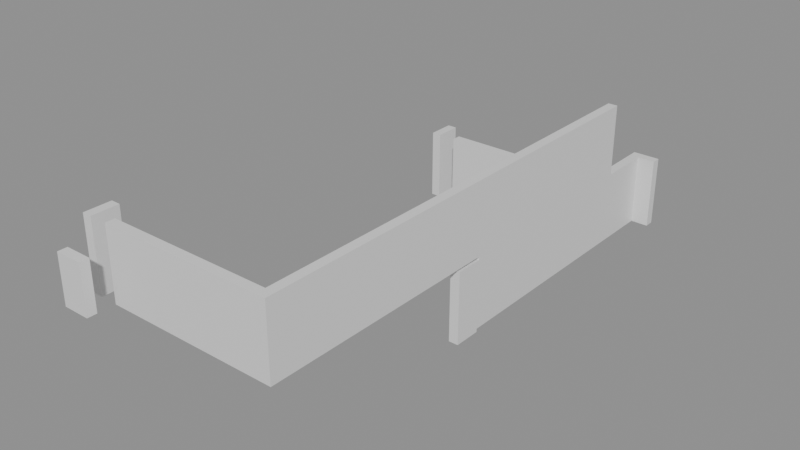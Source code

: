 # Source: building_lego.blend  (saved by Blender 5.0.119; exported with 4.5.12 LTS)
import bpy
from mathutils import Matrix  # noqa: F401  (used for matrix-valued properties, if any)

bpy.ops.wm.read_factory_settings(use_empty=True)
scene = bpy.context.scene
scene.name = 'Scene'

# ---- collections
col_01_paredes_externas = bpy.data.collections.new('01_Paredes_Externas'); scene.collection.children.link(col_01_paredes_externas)
col_02_paredes_internas = bpy.data.collections.new('02_Paredes_Internas'); scene.collection.children.link(col_02_paredes_internas)

# ---- materials (node trees are filled in below, after node groups)
mat_mat_parede_externa = bpy.data.materials.new('Mat_Parede_Externa')
mat_mat_parede_interna = bpy.data.materials.new('Mat_Parede_Interna')

# ---- material node trees
mat_mat_parede_externa.use_nodes = True; mat_mat_parede_externa.node_tree.nodes.clear()
_N = mat_mat_parede_externa.node_tree.nodes; _L = mat_mat_parede_externa.node_tree.links
n0 = _N.new('ShaderNodeBsdfPrincipled'); n0.name = 'BSDF - Pré-fundamentado'; n0.location = (-200, 100)
n1 = _N.new('ShaderNodeOutputMaterial'); n1.name = 'Saída de material'; n1.location = (200, 100)
_L.new(n0.outputs[0], n1.inputs[0])
n1.is_active_output = True
mat_mat_parede_interna.use_nodes = True; mat_mat_parede_interna.node_tree.nodes.clear()
_N = mat_mat_parede_interna.node_tree.nodes; _L = mat_mat_parede_interna.node_tree.links
n0 = _N.new('ShaderNodeBsdfPrincipled'); n0.name = 'BSDF - Pré-fundamentado'; n0.location = (-200, 100)
n1 = _N.new('ShaderNodeOutputMaterial'); n1.name = 'Saída de material'; n1.location = (200, 100)
_L.new(n0.outputs[0], n1.inputs[0])
n1.is_active_output = True

# ---- meshes
me_bloco_wall_torch_4728_1054_z44 = bpy.data.meshes.new('Bloco_wall_torch_4728_1054_z44')
me_bloco_wall_torch_4728_1054_z44.from_pydata([(-0.5, -0.175, -0.9), (0.5, -0.175, -0.9), (0.5, 0.175, -0.9), (-0.5, 0.175, -0.9), (-0.5, -0.175, 0.9), (0.5, -0.175, 0.9), (0.5, 0.175, 0.9), (-0.5, 0.175, 0.9)], [], [(0, 1, 2, 3), (4, 7, 6, 5), (0, 4, 5, 1), (2, 6, 7, 3), (0, 3, 7, 4), (1, 5, 6, 2)])
me_bloco_wall_torch_4728_1054_z44.materials.append(mat_mat_parede_externa)
me_bloco_wall_torch_4728_1054_z44.update()
me_bloco_dungeon_wall_4735_1074_z22 = bpy.data.meshes.new('Bloco_dungeon_wall_4735_1074_z22')
me_bloco_dungeon_wall_4735_1074_z22.from_pydata([(-0.5, -0.175, -1.32), (0.5, -0.175, -1.32), (0.5, 0.175, -1.32), (-0.5, 0.175, -1.32), (-0.5, -0.175, 1.32), (0.5, -0.175, 1.32), (0.5, 0.175, 1.32), (-0.5, 0.175, 1.32)], [], [(0, 1, 2, 3), (4, 7, 6, 5), (0, 4, 5, 1), (2, 6, 7, 3), (0, 3, 7, 4), (1, 5, 6, 2)])
me_bloco_dungeon_wall_4735_1074_z22.materials.append(mat_mat_parede_externa)
me_bloco_dungeon_wall_4735_1074_z22.update()
me_bloco_dungeon_wall_4728_1055_z44 = bpy.data.meshes.new('Bloco_dungeon_wall_4728_1055_z44')
me_bloco_dungeon_wall_4728_1055_z44.from_pydata([(-0.175, -0.5, -1.32), (0.175, -0.5, -1.32), (0.175, 0.5, -1.32), (-0.175, 0.5, -1.32), (-0.175, -0.5, 1.32), (0.175, -0.5, 1.32), (0.175, 0.5, 1.32), (-0.175, 0.5, 1.32)], [], [(0, 1, 2, 3), (4, 7, 6, 5), (0, 4, 5, 1), (2, 6, 7, 3), (0, 3, 7, 4), (1, 5, 6, 2)])
me_bloco_dungeon_wall_4728_1055_z44.materials.append(mat_mat_parede_externa)
me_bloco_dungeon_wall_4728_1055_z44.update()
me_bloco_dungeon_wall_4728_1071_z22 = bpy.data.meshes.new('Bloco_dungeon_wall_4728_1071_z22')
me_bloco_dungeon_wall_4728_1071_z22.from_pydata([(-0.175, -0.5, -1.32), (0.175, -0.5, -1.32), (0.175, 0.5, -1.32), (-0.175, 0.5, -1.32), (-0.175, -0.5, 1.32), (0.175, -0.5, 1.32), (0.175, 0.5, 1.32), (-0.175, 0.5, 1.32)], [], [(0, 1, 2, 3), (4, 7, 6, 5), (0, 4, 5, 1), (2, 6, 7, 3), (0, 3, 7, 4), (1, 5, 6, 2)])
me_bloco_dungeon_wall_4728_1071_z22.materials.append(mat_mat_parede_externa)
me_bloco_dungeon_wall_4728_1071_z22.update()
me_bloco_dungeon_wall_4735_1055_z44 = bpy.data.meshes.new('Bloco_dungeon_wall_4735_1055_z44')
me_bloco_dungeon_wall_4735_1055_z44.from_pydata([(-0.175, -0.5, -1.32), (0.175, -0.5, -1.32), (0.175, 0.5, -1.32), (-0.175, 0.5, -1.32), (-0.175, -0.5, 1.32), (0.175, -0.5, 1.32), (0.175, 0.5, 1.32), (-0.175, 0.5, 1.32)], [], [(0, 1, 2, 3), (4, 7, 6, 5), (0, 4, 5, 1), (2, 6, 7, 3), (0, 3, 7, 4), (1, 5, 6, 2)])
me_bloco_dungeon_wall_4735_1055_z44.materials.append(mat_mat_parede_externa)
me_bloco_dungeon_wall_4735_1055_z44.update()
me_bloco_dungeon_wall_4735_1056_z44 = bpy.data.meshes.new('Bloco_dungeon_wall_4735_1056_z44')
me_bloco_dungeon_wall_4735_1056_z44.from_pydata([(-0.175, -0.5, -1.32), (0.175, -0.5, -1.32), (0.175, 0.5, -1.32), (-0.175, 0.5, -1.32), (-0.175, -0.5, 1.32), (0.175, -0.5, 1.32), (0.175, 0.5, 1.32), (-0.175, 0.5, 1.32)], [], [(0, 1, 2, 3), (4, 7, 6, 5), (0, 4, 5, 1), (2, 6, 7, 3), (0, 3, 7, 4), (1, 5, 6, 2)])
me_bloco_dungeon_wall_4735_1056_z44.materials.append(mat_mat_parede_externa)
me_bloco_dungeon_wall_4735_1056_z44.update()
me_bloco_dungeon_wall_4735_1057_z44 = bpy.data.meshes.new('Bloco_dungeon_wall_4735_1057_z44')
me_bloco_dungeon_wall_4735_1057_z44.from_pydata([(-0.175, -0.5, -1.32), (0.175, -0.5, -1.32), (0.175, 0.5, -1.32), (-0.175, 0.5, -1.32), (-0.175, -0.5, 1.32), (0.175, -0.5, 1.32), (0.175, 0.5, 1.32), (-0.175, 0.5, 1.32)], [], [(0, 1, 2, 3), (4, 7, 6, 5), (0, 4, 5, 1), (2, 6, 7, 3), (0, 3, 7, 4), (1, 5, 6, 2)])
me_bloco_dungeon_wall_4735_1057_z44.materials.append(mat_mat_parede_externa)
me_bloco_dungeon_wall_4735_1057_z44.update()
me_bloco_dungeon_wall_4735_1058_z44 = bpy.data.meshes.new('Bloco_dungeon_wall_4735_1058_z44')
me_bloco_dungeon_wall_4735_1058_z44.from_pydata([(-0.175, -0.5, -1.32), (0.175, -0.5, -1.32), (0.175, 0.5, -1.32), (-0.175, 0.5, -1.32), (-0.175, -0.5, 1.32), (0.175, -0.5, 1.32), (0.175, 0.5, 1.32), (-0.175, 0.5, 1.32)], [], [(0, 1, 2, 3), (4, 7, 6, 5), (0, 4, 5, 1), (2, 6, 7, 3), (0, 3, 7, 4), (1, 5, 6, 2)])
me_bloco_dungeon_wall_4735_1058_z44.materials.append(mat_mat_parede_externa)
me_bloco_dungeon_wall_4735_1058_z44.update()
me_bloco_dungeon_wall_4735_1059_z44 = bpy.data.meshes.new('Bloco_dungeon_wall_4735_1059_z44')
me_bloco_dungeon_wall_4735_1059_z44.from_pydata([(-0.175, -0.5, -1.32), (0.175, -0.5, -1.32), (0.175, 0.5, -1.32), (-0.175, 0.5, -1.32), (-0.175, -0.5, 1.32), (0.175, -0.5, 1.32), (0.175, 0.5, 1.32), (-0.175, 0.5, 1.32)], [], [(0, 1, 2, 3), (4, 7, 6, 5), (0, 4, 5, 1), (2, 6, 7, 3), (0, 3, 7, 4), (1, 5, 6, 2)])
me_bloco_dungeon_wall_4735_1059_z44.materials.append(mat_mat_parede_externa)
me_bloco_dungeon_wall_4735_1059_z44.update()
me_bloco_dungeon_wall_4735_1060_z44 = bpy.data.meshes.new('Bloco_dungeon_wall_4735_1060_z44')
me_bloco_dungeon_wall_4735_1060_z44.from_pydata([(-0.175, -0.5, -1.32), (0.175, -0.5, -1.32), (0.175, 0.5, -1.32), (-0.175, 0.5, -1.32), (-0.175, -0.5, 1.32), (0.175, -0.5, 1.32), (0.175, 0.5, 1.32), (-0.175, 0.5, 1.32)], [], [(0, 1, 2, 3), (4, 7, 6, 5), (0, 4, 5, 1), (2, 6, 7, 3), (0, 3, 7, 4), (1, 5, 6, 2)])
me_bloco_dungeon_wall_4735_1060_z44.materials.append(mat_mat_parede_externa)
me_bloco_dungeon_wall_4735_1060_z44.update()
me_bloco_dungeon_wall_4735_1061_z44 = bpy.data.meshes.new('Bloco_dungeon_wall_4735_1061_z44')
me_bloco_dungeon_wall_4735_1061_z44.from_pydata([(-0.175, -0.5, -1.32), (0.175, -0.5, -1.32), (0.175, 0.5, -1.32), (-0.175, 0.5, -1.32), (-0.175, -0.5, 1.32), (0.175, -0.5, 1.32), (0.175, 0.5, 1.32), (-0.175, 0.5, 1.32)], [], [(0, 1, 2, 3), (4, 7, 6, 5), (0, 4, 5, 1), (2, 6, 7, 3), (0, 3, 7, 4), (1, 5, 6, 2)])
me_bloco_dungeon_wall_4735_1061_z44.materials.append(mat_mat_parede_externa)
me_bloco_dungeon_wall_4735_1061_z44.update()
me_bloco_dungeon_wall_4735_1062_z44 = bpy.data.meshes.new('Bloco_dungeon_wall_4735_1062_z44')
me_bloco_dungeon_wall_4735_1062_z44.from_pydata([(-0.175, -0.5, -1.32), (0.175, -0.5, -1.32), (0.175, 0.5, -1.32), (-0.175, 0.5, -1.32), (-0.175, -0.5, 1.32), (0.175, -0.5, 1.32), (0.175, 0.5, 1.32), (-0.175, 0.5, 1.32)], [], [(0, 1, 2, 3), (4, 7, 6, 5), (0, 4, 5, 1), (2, 6, 7, 3), (0, 3, 7, 4), (1, 5, 6, 2)])
me_bloco_dungeon_wall_4735_1062_z44.materials.append(mat_mat_parede_externa)
me_bloco_dungeon_wall_4735_1062_z44.update()
me_bloco_dungeon_wall_4735_1063_z21 = bpy.data.meshes.new('Bloco_dungeon_wall_4735_1063_z21')
me_bloco_dungeon_wall_4735_1063_z21.from_pydata([(-0.175, -0.5, -1.32), (0.175, -0.5, -1.32), (0.175, 0.5, -1.32), (-0.175, 0.5, -1.32), (-0.175, -0.5, 1.32), (0.175, -0.5, 1.32), (0.175, 0.5, 1.32), (-0.175, 0.5, 1.32)], [], [(0, 1, 2, 3), (4, 7, 6, 5), (0, 4, 5, 1), (2, 6, 7, 3), (0, 3, 7, 4), (1, 5, 6, 2)])
me_bloco_dungeon_wall_4735_1063_z21.materials.append(mat_mat_parede_externa)
me_bloco_dungeon_wall_4735_1063_z21.update()
me_bloco_dungeon_wall_4735_1063_z44 = bpy.data.meshes.new('Bloco_dungeon_wall_4735_1063_z44')
me_bloco_dungeon_wall_4735_1063_z44.from_pydata([(-0.175, -0.5, -1.32), (0.175, -0.5, -1.32), (0.175, 0.5, -1.32), (-0.175, 0.5, -1.32), (-0.175, -0.5, 1.32), (0.175, -0.5, 1.32), (0.175, 0.5, 1.32), (-0.175, 0.5, 1.32)], [], [(0, 1, 2, 3), (4, 7, 6, 5), (0, 4, 5, 1), (2, 6, 7, 3), (0, 3, 7, 4), (1, 5, 6, 2)])
me_bloco_dungeon_wall_4735_1063_z44.materials.append(mat_mat_parede_externa)
me_bloco_dungeon_wall_4735_1063_z44.update()
me_bloco_dungeon_wall_4735_1064_z22 = bpy.data.meshes.new('Bloco_dungeon_wall_4735_1064_z22')
me_bloco_dungeon_wall_4735_1064_z22.from_pydata([(-0.175, -0.5, -1.32), (0.175, -0.5, -1.32), (0.175, 0.5, -1.32), (-0.175, 0.5, -1.32), (-0.175, -0.5, 1.32), (0.175, -0.5, 1.32), (0.175, 0.5, 1.32), (-0.175, 0.5, 1.32)], [], [(0, 1, 2, 3), (4, 7, 6, 5), (0, 4, 5, 1), (2, 6, 7, 3), (0, 3, 7, 4), (1, 5, 6, 2)])
me_bloco_dungeon_wall_4735_1064_z22.materials.append(mat_mat_parede_externa)
me_bloco_dungeon_wall_4735_1064_z22.update()
me_bloco_dungeon_wall_4735_1064_z44 = bpy.data.meshes.new('Bloco_dungeon_wall_4735_1064_z44')
me_bloco_dungeon_wall_4735_1064_z44.from_pydata([(-0.175, -0.5, -1.32), (0.175, -0.5, -1.32), (0.175, 0.5, -1.32), (-0.175, 0.5, -1.32), (-0.175, -0.5, 1.32), (0.175, -0.5, 1.32), (0.175, 0.5, 1.32), (-0.175, 0.5, 1.32)], [], [(0, 1, 2, 3), (4, 7, 6, 5), (0, 4, 5, 1), (2, 6, 7, 3), (0, 3, 7, 4), (1, 5, 6, 2)])
me_bloco_dungeon_wall_4735_1064_z44.materials.append(mat_mat_parede_externa)
me_bloco_dungeon_wall_4735_1064_z44.update()
me_bloco_dungeon_wall_4735_1065_z22 = bpy.data.meshes.new('Bloco_dungeon_wall_4735_1065_z22')
me_bloco_dungeon_wall_4735_1065_z22.from_pydata([(-0.175, -0.5, -1.32), (0.175, -0.5, -1.32), (0.175, 0.5, -1.32), (-0.175, 0.5, -1.32), (-0.175, -0.5, 1.32), (0.175, -0.5, 1.32), (0.175, 0.5, 1.32), (-0.175, 0.5, 1.32)], [], [(0, 1, 2, 3), (4, 7, 6, 5), (0, 4, 5, 1), (2, 6, 7, 3), (0, 3, 7, 4), (1, 5, 6, 2)])
me_bloco_dungeon_wall_4735_1065_z22.materials.append(mat_mat_parede_externa)
me_bloco_dungeon_wall_4735_1065_z22.update()
me_bloco_dungeon_wall_4735_1065_z44 = bpy.data.meshes.new('Bloco_dungeon_wall_4735_1065_z44')
me_bloco_dungeon_wall_4735_1065_z44.from_pydata([(-0.175, -0.5, -1.32), (0.175, -0.5, -1.32), (0.175, 0.5, -1.32), (-0.175, 0.5, -1.32), (-0.175, -0.5, 1.32), (0.175, -0.5, 1.32), (0.175, 0.5, 1.32), (-0.175, 0.5, 1.32)], [], [(0, 1, 2, 3), (4, 7, 6, 5), (0, 4, 5, 1), (2, 6, 7, 3), (0, 3, 7, 4), (1, 5, 6, 2)])
me_bloco_dungeon_wall_4735_1065_z44.materials.append(mat_mat_parede_externa)
me_bloco_dungeon_wall_4735_1065_z44.update()
me_bloco_dungeon_wall_4735_1066_z22 = bpy.data.meshes.new('Bloco_dungeon_wall_4735_1066_z22')
me_bloco_dungeon_wall_4735_1066_z22.from_pydata([(-0.175, -0.5, -1.32), (0.175, -0.5, -1.32), (0.175, 0.5, -1.32), (-0.175, 0.5, -1.32), (-0.175, -0.5, 1.32), (0.175, -0.5, 1.32), (0.175, 0.5, 1.32), (-0.175, 0.5, 1.32)], [], [(0, 1, 2, 3), (4, 7, 6, 5), (0, 4, 5, 1), (2, 6, 7, 3), (0, 3, 7, 4), (1, 5, 6, 2)])
me_bloco_dungeon_wall_4735_1066_z22.materials.append(mat_mat_parede_externa)
me_bloco_dungeon_wall_4735_1066_z22.update()
me_bloco_dungeon_wall_4735_1066_z44 = bpy.data.meshes.new('Bloco_dungeon_wall_4735_1066_z44')
me_bloco_dungeon_wall_4735_1066_z44.from_pydata([(-0.175, -0.5, -1.32), (0.175, -0.5, -1.32), (0.175, 0.5, -1.32), (-0.175, 0.5, -1.32), (-0.175, -0.5, 1.32), (0.175, -0.5, 1.32), (0.175, 0.5, 1.32), (-0.175, 0.5, 1.32)], [], [(0, 1, 2, 3), (4, 7, 6, 5), (0, 4, 5, 1), (2, 6, 7, 3), (0, 3, 7, 4), (1, 5, 6, 2)])
me_bloco_dungeon_wall_4735_1066_z44.materials.append(mat_mat_parede_externa)
me_bloco_dungeon_wall_4735_1066_z44.update()
me_bloco_dungeon_wall_4735_1067_z22 = bpy.data.meshes.new('Bloco_dungeon_wall_4735_1067_z22')
me_bloco_dungeon_wall_4735_1067_z22.from_pydata([(-0.175, -0.5, -1.32), (0.175, -0.5, -1.32), (0.175, 0.5, -1.32), (-0.175, 0.5, -1.32), (-0.175, -0.5, 1.32), (0.175, -0.5, 1.32), (0.175, 0.5, 1.32), (-0.175, 0.5, 1.32)], [], [(0, 1, 2, 3), (4, 7, 6, 5), (0, 4, 5, 1), (2, 6, 7, 3), (0, 3, 7, 4), (1, 5, 6, 2)])
me_bloco_dungeon_wall_4735_1067_z22.materials.append(mat_mat_parede_externa)
me_bloco_dungeon_wall_4735_1067_z22.update()
me_bloco_dungeon_wall_4735_1067_z44 = bpy.data.meshes.new('Bloco_dungeon_wall_4735_1067_z44')
me_bloco_dungeon_wall_4735_1067_z44.from_pydata([(-0.175, -0.5, -1.32), (0.175, -0.5, -1.32), (0.175, 0.5, -1.32), (-0.175, 0.5, -1.32), (-0.175, -0.5, 1.32), (0.175, -0.5, 1.32), (0.175, 0.5, 1.32), (-0.175, 0.5, 1.32)], [], [(0, 1, 2, 3), (4, 7, 6, 5), (0, 4, 5, 1), (2, 6, 7, 3), (0, 3, 7, 4), (1, 5, 6, 2)])
me_bloco_dungeon_wall_4735_1067_z44.materials.append(mat_mat_parede_externa)
me_bloco_dungeon_wall_4735_1067_z44.update()
me_bloco_dungeon_wall_4735_1068_z22 = bpy.data.meshes.new('Bloco_dungeon_wall_4735_1068_z22')
me_bloco_dungeon_wall_4735_1068_z22.from_pydata([(-0.175, -0.5, -1.32), (0.175, -0.5, -1.32), (0.175, 0.5, -1.32), (-0.175, 0.5, -1.32), (-0.175, -0.5, 1.32), (0.175, -0.5, 1.32), (0.175, 0.5, 1.32), (-0.175, 0.5, 1.32)], [], [(0, 1, 2, 3), (4, 7, 6, 5), (0, 4, 5, 1), (2, 6, 7, 3), (0, 3, 7, 4), (1, 5, 6, 2)])
me_bloco_dungeon_wall_4735_1068_z22.materials.append(mat_mat_parede_externa)
me_bloco_dungeon_wall_4735_1068_z22.update()
me_bloco_dungeon_wall_4735_1068_z44 = bpy.data.meshes.new('Bloco_dungeon_wall_4735_1068_z44')
me_bloco_dungeon_wall_4735_1068_z44.from_pydata([(-0.175, -0.5, -1.32), (0.175, -0.5, -1.32), (0.175, 0.5, -1.32), (-0.175, 0.5, -1.32), (-0.175, -0.5, 1.32), (0.175, -0.5, 1.32), (0.175, 0.5, 1.32), (-0.175, 0.5, 1.32)], [], [(0, 1, 2, 3), (4, 7, 6, 5), (0, 4, 5, 1), (2, 6, 7, 3), (0, 3, 7, 4), (1, 5, 6, 2)])
me_bloco_dungeon_wall_4735_1068_z44.materials.append(mat_mat_parede_externa)
me_bloco_dungeon_wall_4735_1068_z44.update()
me_bloco_dungeon_wall_4735_1069_z22 = bpy.data.meshes.new('Bloco_dungeon_wall_4735_1069_z22')
me_bloco_dungeon_wall_4735_1069_z22.from_pydata([(-0.175, -0.5, -1.32), (0.175, -0.5, -1.32), (0.175, 0.5, -1.32), (-0.175, 0.5, -1.32), (-0.175, -0.5, 1.32), (0.175, -0.5, 1.32), (0.175, 0.5, 1.32), (-0.175, 0.5, 1.32)], [], [(0, 1, 2, 3), (4, 7, 6, 5), (0, 4, 5, 1), (2, 6, 7, 3), (0, 3, 7, 4), (1, 5, 6, 2)])
me_bloco_dungeon_wall_4735_1069_z22.materials.append(mat_mat_parede_externa)
me_bloco_dungeon_wall_4735_1069_z22.update()
me_bloco_dungeon_wall_4735_1069_z44 = bpy.data.meshes.new('Bloco_dungeon_wall_4735_1069_z44')
me_bloco_dungeon_wall_4735_1069_z44.from_pydata([(-0.175, -0.5, -1.32), (0.175, -0.5, -1.32), (0.175, 0.5, -1.32), (-0.175, 0.5, -1.32), (-0.175, -0.5, 1.32), (0.175, -0.5, 1.32), (0.175, 0.5, 1.32), (-0.175, 0.5, 1.32)], [], [(0, 1, 2, 3), (4, 7, 6, 5), (0, 4, 5, 1), (2, 6, 7, 3), (0, 3, 7, 4), (1, 5, 6, 2)])
me_bloco_dungeon_wall_4735_1069_z44.materials.append(mat_mat_parede_externa)
me_bloco_dungeon_wall_4735_1069_z44.update()
me_bloco_dungeon_wall_4735_1070_z22 = bpy.data.meshes.new('Bloco_dungeon_wall_4735_1070_z22')
me_bloco_dungeon_wall_4735_1070_z22.from_pydata([(-0.175, -0.5, -1.32), (0.175, -0.5, -1.32), (0.175, 0.5, -1.32), (-0.175, 0.5, -1.32), (-0.175, -0.5, 1.32), (0.175, -0.5, 1.32), (0.175, 0.5, 1.32), (-0.175, 0.5, 1.32)], [], [(0, 1, 2, 3), (4, 7, 6, 5), (0, 4, 5, 1), (2, 6, 7, 3), (0, 3, 7, 4), (1, 5, 6, 2)])
me_bloco_dungeon_wall_4735_1070_z22.materials.append(mat_mat_parede_externa)
me_bloco_dungeon_wall_4735_1070_z22.update()
me_bloco_dungeon_wall_4735_1070_z44 = bpy.data.meshes.new('Bloco_dungeon_wall_4735_1070_z44')
me_bloco_dungeon_wall_4735_1070_z44.from_pydata([(-0.175, -0.5, -1.32), (0.175, -0.5, -1.32), (0.175, 0.5, -1.32), (-0.175, 0.5, -1.32), (-0.175, -0.5, 1.32), (0.175, -0.5, 1.32), (0.175, 0.5, 1.32), (-0.175, 0.5, 1.32)], [], [(0, 1, 2, 3), (4, 7, 6, 5), (0, 4, 5, 1), (2, 6, 7, 3), (0, 3, 7, 4), (1, 5, 6, 2)])
me_bloco_dungeon_wall_4735_1070_z44.materials.append(mat_mat_parede_externa)
me_bloco_dungeon_wall_4735_1070_z44.update()
me_bloco_dungeon_wall_4735_1071_z22 = bpy.data.meshes.new('Bloco_dungeon_wall_4735_1071_z22')
me_bloco_dungeon_wall_4735_1071_z22.from_pydata([(-0.175, -0.5, -1.32), (0.175, -0.5, -1.32), (0.175, 0.5, -1.32), (-0.175, 0.5, -1.32), (-0.175, -0.5, 1.32), (0.175, -0.5, 1.32), (0.175, 0.5, 1.32), (-0.175, 0.5, 1.32)], [], [(0, 1, 2, 3), (4, 7, 6, 5), (0, 4, 5, 1), (2, 6, 7, 3), (0, 3, 7, 4), (1, 5, 6, 2)])
me_bloco_dungeon_wall_4735_1071_z22.materials.append(mat_mat_parede_externa)
me_bloco_dungeon_wall_4735_1071_z22.update()
me_bloco_dungeon_wall_4735_1071_z44 = bpy.data.meshes.new('Bloco_dungeon_wall_4735_1071_z44')
me_bloco_dungeon_wall_4735_1071_z44.from_pydata([(-0.175, -0.5, -1.32), (0.175, -0.5, -1.32), (0.175, 0.5, -1.32), (-0.175, 0.5, -1.32), (-0.175, -0.5, 1.32), (0.175, -0.5, 1.32), (0.175, 0.5, 1.32), (-0.175, 0.5, 1.32)], [], [(0, 1, 2, 3), (4, 7, 6, 5), (0, 4, 5, 1), (2, 6, 7, 3), (0, 3, 7, 4), (1, 5, 6, 2)])
me_bloco_dungeon_wall_4735_1071_z44.materials.append(mat_mat_parede_externa)
me_bloco_dungeon_wall_4735_1071_z44.update()
me_bloco_dungeon_wall_4735_1072_z22 = bpy.data.meshes.new('Bloco_dungeon_wall_4735_1072_z22')
me_bloco_dungeon_wall_4735_1072_z22.from_pydata([(-0.175, -0.5, -1.32), (0.175, -0.5, -1.32), (0.175, 0.5, -1.32), (-0.175, 0.5, -1.32), (-0.175, -0.5, 1.32), (0.175, -0.5, 1.32), (0.175, 0.5, 1.32), (-0.175, 0.5, 1.32)], [], [(0, 1, 2, 3), (4, 7, 6, 5), (0, 4, 5, 1), (2, 6, 7, 3), (0, 3, 7, 4), (1, 5, 6, 2)])
me_bloco_dungeon_wall_4735_1072_z22.materials.append(mat_mat_parede_externa)
me_bloco_dungeon_wall_4735_1072_z22.update()
me_bloco_dungeon_wall_4735_1073_z22 = bpy.data.meshes.new('Bloco_dungeon_wall_4735_1073_z22')
me_bloco_dungeon_wall_4735_1073_z22.from_pydata([(-0.175, -0.5, -1.32), (0.175, -0.5, -1.32), (0.175, 0.5, -1.32), (-0.175, 0.5, -1.32), (-0.175, -0.5, 1.32), (0.175, -0.5, 1.32), (0.175, 0.5, 1.32), (-0.175, 0.5, 1.32)], [], [(0, 1, 2, 3), (4, 7, 6, 5), (0, 4, 5, 1), (2, 6, 7, 3), (0, 3, 7, 4), (1, 5, 6, 2)])
me_bloco_dungeon_wall_4735_1073_z22.materials.append(mat_mat_parede_externa)
me_bloco_dungeon_wall_4735_1073_z22.update()
me_bloco_dungeon_wall_4729_1055_z44 = bpy.data.meshes.new('Bloco_dungeon_wall_4729_1055_z44')
me_bloco_dungeon_wall_4729_1055_z44.from_pydata([(-0.5, -0.175, -1.32), (0.5, -0.175, -1.32), (0.5, 0.175, -1.32), (-0.5, 0.175, -1.32), (-0.5, -0.175, 1.32), (0.5, -0.175, 1.32), (0.5, 0.175, 1.32), (-0.5, 0.175, 1.32)], [], [(0, 1, 2, 3), (4, 7, 6, 5), (0, 4, 5, 1), (2, 6, 7, 3), (0, 3, 7, 4), (1, 5, 6, 2)])
me_bloco_dungeon_wall_4729_1055_z44.materials.append(mat_mat_parede_interna)
me_bloco_dungeon_wall_4729_1055_z44.update()
me_bloco_dungeon_wall_4730_1055_z44 = bpy.data.meshes.new('Bloco_dungeon_wall_4730_1055_z44')
me_bloco_dungeon_wall_4730_1055_z44.from_pydata([(-0.5, -0.175, -1.32), (0.5, -0.175, -1.32), (0.5, 0.175, -1.32), (-0.5, 0.175, -1.32), (-0.5, -0.175, 1.32), (0.5, -0.175, 1.32), (0.5, 0.175, 1.32), (-0.5, 0.175, 1.32)], [], [(0, 1, 2, 3), (4, 7, 6, 5), (0, 4, 5, 1), (2, 6, 7, 3), (0, 3, 7, 4), (1, 5, 6, 2)])
me_bloco_dungeon_wall_4730_1055_z44.materials.append(mat_mat_parede_interna)
me_bloco_dungeon_wall_4730_1055_z44.update()
me_bloco_dungeon_wall_4731_1055_z44 = bpy.data.meshes.new('Bloco_dungeon_wall_4731_1055_z44')
me_bloco_dungeon_wall_4731_1055_z44.from_pydata([(-0.5, -0.175, -1.32), (0.5, -0.175, -1.32), (0.5, 0.175, -1.32), (-0.5, 0.175, -1.32), (-0.5, -0.175, 1.32), (0.5, -0.175, 1.32), (0.5, 0.175, 1.32), (-0.5, 0.175, 1.32)], [], [(0, 1, 2, 3), (4, 7, 6, 5), (0, 4, 5, 1), (2, 6, 7, 3), (0, 3, 7, 4), (1, 5, 6, 2)])
me_bloco_dungeon_wall_4731_1055_z44.materials.append(mat_mat_parede_interna)
me_bloco_dungeon_wall_4731_1055_z44.update()
me_bloco_dungeon_wall_4732_1055_z44 = bpy.data.meshes.new('Bloco_dungeon_wall_4732_1055_z44')
me_bloco_dungeon_wall_4732_1055_z44.from_pydata([(-0.5, -0.175, -1.32), (0.5, -0.175, -1.32), (0.5, 0.175, -1.32), (-0.5, 0.175, -1.32), (-0.5, -0.175, 1.32), (0.5, -0.175, 1.32), (0.5, 0.175, 1.32), (-0.5, 0.175, 1.32)], [], [(0, 1, 2, 3), (4, 7, 6, 5), (0, 4, 5, 1), (2, 6, 7, 3), (0, 3, 7, 4), (1, 5, 6, 2)])
me_bloco_dungeon_wall_4732_1055_z44.materials.append(mat_mat_parede_interna)
me_bloco_dungeon_wall_4732_1055_z44.update()
me_bloco_dungeon_wall_4733_1055_z44 = bpy.data.meshes.new('Bloco_dungeon_wall_4733_1055_z44')
me_bloco_dungeon_wall_4733_1055_z44.from_pydata([(-0.5, -0.175, -1.32), (0.5, -0.175, -1.32), (0.5, 0.175, -1.32), (-0.5, 0.175, -1.32), (-0.5, -0.175, 1.32), (0.5, -0.175, 1.32), (0.5, 0.175, 1.32), (-0.5, 0.175, 1.32)], [], [(0, 1, 2, 3), (4, 7, 6, 5), (0, 4, 5, 1), (2, 6, 7, 3), (0, 3, 7, 4), (1, 5, 6, 2)])
me_bloco_dungeon_wall_4733_1055_z44.materials.append(mat_mat_parede_interna)
me_bloco_dungeon_wall_4733_1055_z44.update()
me_bloco_dungeon_wall_4734_1055_z44 = bpy.data.meshes.new('Bloco_dungeon_wall_4734_1055_z44')
me_bloco_dungeon_wall_4734_1055_z44.from_pydata([(-0.5, -0.175, -1.32), (0.5, -0.175, -1.32), (0.5, 0.175, -1.32), (-0.5, 0.175, -1.32), (-0.5, -0.175, 1.32), (0.5, -0.175, 1.32), (0.5, 0.175, 1.32), (-0.5, 0.175, 1.32)], [], [(0, 1, 2, 3), (4, 7, 6, 5), (0, 4, 5, 1), (2, 6, 7, 3), (0, 3, 7, 4), (1, 5, 6, 2)])
me_bloco_dungeon_wall_4734_1055_z44.materials.append(mat_mat_parede_interna)
me_bloco_dungeon_wall_4734_1055_z44.update()
me_bloco_dungeon_wall_4729_1071_z22 = bpy.data.meshes.new('Bloco_dungeon_wall_4729_1071_z22')
me_bloco_dungeon_wall_4729_1071_z22.from_pydata([(-0.5, -0.175, -1.32), (0.5, -0.175, -1.32), (0.5, 0.175, -1.32), (-0.5, 0.175, -1.32), (-0.5, -0.175, 1.32), (0.5, -0.175, 1.32), (0.5, 0.175, 1.32), (-0.5, 0.175, 1.32)], [], [(0, 1, 2, 3), (4, 7, 6, 5), (0, 4, 5, 1), (2, 6, 7, 3), (0, 3, 7, 4), (1, 5, 6, 2)])
me_bloco_dungeon_wall_4729_1071_z22.materials.append(mat_mat_parede_interna)
me_bloco_dungeon_wall_4729_1071_z22.update()
me_bloco_dungeon_wall_4730_1071_z22 = bpy.data.meshes.new('Bloco_dungeon_wall_4730_1071_z22')
me_bloco_dungeon_wall_4730_1071_z22.from_pydata([(-0.5, -0.175, -1.32), (0.5, -0.175, -1.32), (0.5, 0.175, -1.32), (-0.5, 0.175, -1.32), (-0.5, -0.175, 1.32), (0.5, -0.175, 1.32), (0.5, 0.175, 1.32), (-0.5, 0.175, 1.32)], [], [(0, 1, 2, 3), (4, 7, 6, 5), (0, 4, 5, 1), (2, 6, 7, 3), (0, 3, 7, 4), (1, 5, 6, 2)])
me_bloco_dungeon_wall_4730_1071_z22.materials.append(mat_mat_parede_interna)
me_bloco_dungeon_wall_4730_1071_z22.update()
me_bloco_dungeon_wall_4731_1071_z22 = bpy.data.meshes.new('Bloco_dungeon_wall_4731_1071_z22')
me_bloco_dungeon_wall_4731_1071_z22.from_pydata([(-0.5, -0.175, -1.32), (0.5, -0.175, -1.32), (0.5, 0.175, -1.32), (-0.5, 0.175, -1.32), (-0.5, -0.175, 1.32), (0.5, -0.175, 1.32), (0.5, 0.175, 1.32), (-0.5, 0.175, 1.32)], [], [(0, 1, 2, 3), (4, 7, 6, 5), (0, 4, 5, 1), (2, 6, 7, 3), (0, 3, 7, 4), (1, 5, 6, 2)])
me_bloco_dungeon_wall_4731_1071_z22.materials.append(mat_mat_parede_interna)
me_bloco_dungeon_wall_4731_1071_z22.update()
me_bloco_dungeon_wall_4732_1071_z22 = bpy.data.meshes.new('Bloco_dungeon_wall_4732_1071_z22')
me_bloco_dungeon_wall_4732_1071_z22.from_pydata([(-0.5, -0.175, -1.32), (0.5, -0.175, -1.32), (0.5, 0.175, -1.32), (-0.5, 0.175, -1.32), (-0.5, -0.175, 1.32), (0.5, -0.175, 1.32), (0.5, 0.175, 1.32), (-0.5, 0.175, 1.32)], [], [(0, 1, 2, 3), (4, 7, 6, 5), (0, 4, 5, 1), (2, 6, 7, 3), (0, 3, 7, 4), (1, 5, 6, 2)])
me_bloco_dungeon_wall_4732_1071_z22.materials.append(mat_mat_parede_interna)
me_bloco_dungeon_wall_4732_1071_z22.update()
me_bloco_dungeon_wall_4733_1071_z22 = bpy.data.meshes.new('Bloco_dungeon_wall_4733_1071_z22')
me_bloco_dungeon_wall_4733_1071_z22.from_pydata([(-0.5, -0.175, -1.32), (0.5, -0.175, -1.32), (0.5, 0.175, -1.32), (-0.5, 0.175, -1.32), (-0.5, -0.175, 1.32), (0.5, -0.175, 1.32), (0.5, 0.175, 1.32), (-0.5, 0.175, 1.32)], [], [(0, 1, 2, 3), (4, 7, 6, 5), (0, 4, 5, 1), (2, 6, 7, 3), (0, 3, 7, 4), (1, 5, 6, 2)])
me_bloco_dungeon_wall_4733_1071_z22.materials.append(mat_mat_parede_interna)
me_bloco_dungeon_wall_4733_1071_z22.update()
me_bloco_dungeon_wall_4734_1071_z22 = bpy.data.meshes.new('Bloco_dungeon_wall_4734_1071_z22')
me_bloco_dungeon_wall_4734_1071_z22.from_pydata([(-0.5, -0.175, -1.32), (0.5, -0.175, -1.32), (0.5, 0.175, -1.32), (-0.5, 0.175, -1.32), (-0.5, -0.175, 1.32), (0.5, -0.175, 1.32), (0.5, 0.175, 1.32), (-0.5, 0.175, 1.32)], [], [(0, 1, 2, 3), (4, 7, 6, 5), (0, 4, 5, 1), (2, 6, 7, 3), (0, 3, 7, 4), (1, 5, 6, 2)])
me_bloco_dungeon_wall_4734_1071_z22.materials.append(mat_mat_parede_interna)
me_bloco_dungeon_wall_4734_1071_z22.update()

# ---- objects
ob_parede_externa_norte_y1054_x4728_4728 = bpy.data.objects.new('Parede_Externa_Norte_Y1054_X4728_4728', None)
ob_bloco_wall_torch_4728_1054_z44 = bpy.data.objects.new('Bloco_wall_torch_4728_1054_z44', me_bloco_wall_torch_4728_1054_z44)
ob_parede_externa_sul_y1074_x4735_4735 = bpy.data.objects.new('Parede_Externa_Sul_Y1074_X4735_4735', None)
ob_bloco_dungeon_wall_4735_1074_z22 = bpy.data.objects.new('Bloco_dungeon_wall_4735_1074_z22', me_bloco_dungeon_wall_4735_1074_z22)
ob_parede_externa_oeste_x4728_y1055_1055 = bpy.data.objects.new('Parede_Externa_Oeste_X4728_Y1055_1055', None)
ob_bloco_dungeon_wall_4728_1055_z44 = bpy.data.objects.new('Bloco_dungeon_wall_4728_1055_z44', me_bloco_dungeon_wall_4728_1055_z44)
ob_parede_externa_oeste_x4728_y1071_1071 = bpy.data.objects.new('Parede_Externa_Oeste_X4728_Y1071_1071', None)
ob_bloco_dungeon_wall_4728_1071_z22 = bpy.data.objects.new('Bloco_dungeon_wall_4728_1071_z22', me_bloco_dungeon_wall_4728_1071_z22)
ob_parede_externa_leste_x4735_y1055_1073 = bpy.data.objects.new('Parede_Externa_Leste_X4735_Y1055_1073', None)
ob_bloco_dungeon_wall_4735_1055_z44 = bpy.data.objects.new('Bloco_dungeon_wall_4735_1055_z44', me_bloco_dungeon_wall_4735_1055_z44)
ob_bloco_dungeon_wall_4735_1056_z44 = bpy.data.objects.new('Bloco_dungeon_wall_4735_1056_z44', me_bloco_dungeon_wall_4735_1056_z44)
ob_bloco_dungeon_wall_4735_1057_z44 = bpy.data.objects.new('Bloco_dungeon_wall_4735_1057_z44', me_bloco_dungeon_wall_4735_1057_z44)
ob_bloco_dungeon_wall_4735_1058_z44 = bpy.data.objects.new('Bloco_dungeon_wall_4735_1058_z44', me_bloco_dungeon_wall_4735_1058_z44)
ob_bloco_dungeon_wall_4735_1059_z44 = bpy.data.objects.new('Bloco_dungeon_wall_4735_1059_z44', me_bloco_dungeon_wall_4735_1059_z44)
ob_bloco_dungeon_wall_4735_1060_z44 = bpy.data.objects.new('Bloco_dungeon_wall_4735_1060_z44', me_bloco_dungeon_wall_4735_1060_z44)
ob_bloco_dungeon_wall_4735_1061_z44 = bpy.data.objects.new('Bloco_dungeon_wall_4735_1061_z44', me_bloco_dungeon_wall_4735_1061_z44)
ob_bloco_dungeon_wall_4735_1062_z44 = bpy.data.objects.new('Bloco_dungeon_wall_4735_1062_z44', me_bloco_dungeon_wall_4735_1062_z44)
ob_bloco_dungeon_wall_4735_1063_z21 = bpy.data.objects.new('Bloco_dungeon_wall_4735_1063_z21', me_bloco_dungeon_wall_4735_1063_z21)
ob_bloco_dungeon_wall_4735_1063_z44 = bpy.data.objects.new('Bloco_dungeon_wall_4735_1063_z44', me_bloco_dungeon_wall_4735_1063_z44)
ob_bloco_dungeon_wall_4735_1064_z22 = bpy.data.objects.new('Bloco_dungeon_wall_4735_1064_z22', me_bloco_dungeon_wall_4735_1064_z22)
ob_bloco_dungeon_wall_4735_1064_z44 = bpy.data.objects.new('Bloco_dungeon_wall_4735_1064_z44', me_bloco_dungeon_wall_4735_1064_z44)
ob_bloco_dungeon_wall_4735_1065_z22 = bpy.data.objects.new('Bloco_dungeon_wall_4735_1065_z22', me_bloco_dungeon_wall_4735_1065_z22)
ob_bloco_dungeon_wall_4735_1065_z44 = bpy.data.objects.new('Bloco_dungeon_wall_4735_1065_z44', me_bloco_dungeon_wall_4735_1065_z44)
ob_bloco_dungeon_wall_4735_1066_z22 = bpy.data.objects.new('Bloco_dungeon_wall_4735_1066_z22', me_bloco_dungeon_wall_4735_1066_z22)
ob_bloco_dungeon_wall_4735_1066_z44 = bpy.data.objects.new('Bloco_dungeon_wall_4735_1066_z44', me_bloco_dungeon_wall_4735_1066_z44)
ob_bloco_dungeon_wall_4735_1067_z22 = bpy.data.objects.new('Bloco_dungeon_wall_4735_1067_z22', me_bloco_dungeon_wall_4735_1067_z22)
ob_bloco_dungeon_wall_4735_1067_z44 = bpy.data.objects.new('Bloco_dungeon_wall_4735_1067_z44', me_bloco_dungeon_wall_4735_1067_z44)
ob_bloco_dungeon_wall_4735_1068_z22 = bpy.data.objects.new('Bloco_dungeon_wall_4735_1068_z22', me_bloco_dungeon_wall_4735_1068_z22)
ob_bloco_dungeon_wall_4735_1068_z44 = bpy.data.objects.new('Bloco_dungeon_wall_4735_1068_z44', me_bloco_dungeon_wall_4735_1068_z44)
ob_bloco_dungeon_wall_4735_1069_z22 = bpy.data.objects.new('Bloco_dungeon_wall_4735_1069_z22', me_bloco_dungeon_wall_4735_1069_z22)
ob_bloco_dungeon_wall_4735_1069_z44 = bpy.data.objects.new('Bloco_dungeon_wall_4735_1069_z44', me_bloco_dungeon_wall_4735_1069_z44)
ob_bloco_dungeon_wall_4735_1070_z22 = bpy.data.objects.new('Bloco_dungeon_wall_4735_1070_z22', me_bloco_dungeon_wall_4735_1070_z22)
ob_bloco_dungeon_wall_4735_1070_z44 = bpy.data.objects.new('Bloco_dungeon_wall_4735_1070_z44', me_bloco_dungeon_wall_4735_1070_z44)
ob_bloco_dungeon_wall_4735_1071_z22 = bpy.data.objects.new('Bloco_dungeon_wall_4735_1071_z22', me_bloco_dungeon_wall_4735_1071_z22)
ob_bloco_dungeon_wall_4735_1071_z44 = bpy.data.objects.new('Bloco_dungeon_wall_4735_1071_z44', me_bloco_dungeon_wall_4735_1071_z44)
ob_bloco_dungeon_wall_4735_1072_z22 = bpy.data.objects.new('Bloco_dungeon_wall_4735_1072_z22', me_bloco_dungeon_wall_4735_1072_z22)
ob_bloco_dungeon_wall_4735_1073_z22 = bpy.data.objects.new('Bloco_dungeon_wall_4735_1073_z22', me_bloco_dungeon_wall_4735_1073_z22)
ob_parede_interna_ew_02_y1055_x4729_4734 = bpy.data.objects.new('Parede_Interna_EW_02_Y1055_X4729_4734', None)
ob_bloco_dungeon_wall_4729_1055_z44 = bpy.data.objects.new('Bloco_dungeon_wall_4729_1055_z44', me_bloco_dungeon_wall_4729_1055_z44)
ob_bloco_dungeon_wall_4730_1055_z44 = bpy.data.objects.new('Bloco_dungeon_wall_4730_1055_z44', me_bloco_dungeon_wall_4730_1055_z44)
ob_bloco_dungeon_wall_4731_1055_z44 = bpy.data.objects.new('Bloco_dungeon_wall_4731_1055_z44', me_bloco_dungeon_wall_4731_1055_z44)
ob_bloco_dungeon_wall_4732_1055_z44 = bpy.data.objects.new('Bloco_dungeon_wall_4732_1055_z44', me_bloco_dungeon_wall_4732_1055_z44)
ob_bloco_dungeon_wall_4733_1055_z44 = bpy.data.objects.new('Bloco_dungeon_wall_4733_1055_z44', me_bloco_dungeon_wall_4733_1055_z44)
ob_bloco_dungeon_wall_4734_1055_z44 = bpy.data.objects.new('Bloco_dungeon_wall_4734_1055_z44', me_bloco_dungeon_wall_4734_1055_z44)
ob_parede_interna_ew_03_y1071_x4729_4734 = bpy.data.objects.new('Parede_Interna_EW_03_Y1071_X4729_4734', None)
ob_bloco_dungeon_wall_4729_1071_z22 = bpy.data.objects.new('Bloco_dungeon_wall_4729_1071_z22', me_bloco_dungeon_wall_4729_1071_z22)
ob_bloco_dungeon_wall_4730_1071_z22 = bpy.data.objects.new('Bloco_dungeon_wall_4730_1071_z22', me_bloco_dungeon_wall_4730_1071_z22)
ob_bloco_dungeon_wall_4731_1071_z22 = bpy.data.objects.new('Bloco_dungeon_wall_4731_1071_z22', me_bloco_dungeon_wall_4731_1071_z22)
ob_bloco_dungeon_wall_4732_1071_z22 = bpy.data.objects.new('Bloco_dungeon_wall_4732_1071_z22', me_bloco_dungeon_wall_4732_1071_z22)
ob_bloco_dungeon_wall_4733_1071_z22 = bpy.data.objects.new('Bloco_dungeon_wall_4733_1071_z22', me_bloco_dungeon_wall_4733_1071_z22)
ob_bloco_dungeon_wall_4734_1071_z22 = bpy.data.objects.new('Bloco_dungeon_wall_4734_1071_z22', me_bloco_dungeon_wall_4734_1071_z22)

# ---- transforms, parenting, visibility, modifiers, constraints
ob_parede_externa_norte_y1054_x4728_4728.location = (-3.5, -10.0, 2.76)
ob_parede_externa_norte_y1054_x4728_4728.empty_display_type = 'CUBE'
ob_bloco_wall_torch_4728_1054_z44.parent = ob_parede_externa_norte_y1054_x4728_4728
ob_bloco_wall_torch_4728_1054_z44.matrix_parent_inverse = Matrix(((1.0, -0.0, 0.0, 3.5), (-0.0, 1.0, -0.0, 10.0), (0.0, -0.0, 1.0, -2.76), (-0.0, 0.0, -0.0, 1.0)))
ob_bloco_wall_torch_4728_1054_z44.location = (-3.5, -10.32, 3.66)
ob_parede_externa_sul_y1074_x4735_4735.location = (3.5, 10.0, 0.12)
ob_parede_externa_sul_y1074_x4735_4735.empty_display_type = 'CUBE'
ob_bloco_dungeon_wall_4735_1074_z22.parent = ob_parede_externa_sul_y1074_x4735_4735
ob_bloco_dungeon_wall_4735_1074_z22.matrix_parent_inverse = Matrix(((1.0, -0.0, 0.0, -3.5), (-0.0, 1.0, -0.0, -10.0), (0.0, -0.0, 1.0, -0.12), (-0.0, 0.0, -0.0, 1.0)))
ob_bloco_dungeon_wall_4735_1074_z22.location = (3.5, 9.675, 1.44)
ob_parede_externa_oeste_x4728_y1055_1055.location = (-3.5, -9.0, 2.76)
ob_parede_externa_oeste_x4728_y1055_1055.empty_display_type = 'CUBE'
ob_bloco_dungeon_wall_4728_1055_z44.parent = ob_parede_externa_oeste_x4728_y1055_1055
ob_bloco_dungeon_wall_4728_1055_z44.matrix_parent_inverse = Matrix(((1.0, -0.0, 0.0, 3.5), (-0.0, 1.0, -0.0, 9.0), (0.0, -0.0, 1.0, -2.76), (-0.0, 0.0, -0.0, 1.0)))
ob_bloco_dungeon_wall_4728_1055_z44.location = (-3.825, -9.0, 4.08)
ob_parede_externa_oeste_x4728_y1071_1071.location = (-3.5, 7.0, 0.12)
ob_parede_externa_oeste_x4728_y1071_1071.empty_display_type = 'CUBE'
ob_bloco_dungeon_wall_4728_1071_z22.parent = ob_parede_externa_oeste_x4728_y1071_1071
ob_bloco_dungeon_wall_4728_1071_z22.matrix_parent_inverse = Matrix(((1.0, -0.0, 0.0, 3.5), (-0.0, 1.0, -0.0, -7.0), (0.0, -0.0, 1.0, -0.12), (-0.0, 0.0, -0.0, 1.0)))
ob_bloco_dungeon_wall_4728_1071_z22.location = (-3.825, 7.0, 1.44)
ob_parede_externa_leste_x4735_y1055_1073.location = (3.5, 0.0, 0.0)
ob_parede_externa_leste_x4735_y1055_1073.empty_display_type = 'CUBE'
ob_bloco_dungeon_wall_4735_1055_z44.parent = ob_parede_externa_leste_x4735_y1055_1073
ob_bloco_dungeon_wall_4735_1055_z44.matrix_parent_inverse = Matrix(((1.0, -0.0, 0.0, -3.5), (-0.0, 1.0, -0.0, 0.0), (0.0, -0.0, 1.0, -0.0), (-0.0, 0.0, -0.0, 1.0)))
ob_bloco_dungeon_wall_4735_1055_z44.location = (3.175, -9.0, 4.08)
ob_bloco_dungeon_wall_4735_1056_z44.parent = ob_parede_externa_leste_x4735_y1055_1073
ob_bloco_dungeon_wall_4735_1056_z44.matrix_parent_inverse = Matrix(((1.0, -0.0, 0.0, -3.5), (-0.0, 1.0, -0.0, 0.0), (0.0, -0.0, 1.0, -0.0), (-0.0, 0.0, -0.0, 1.0)))
ob_bloco_dungeon_wall_4735_1056_z44.location = (3.175, -8.0, 4.08)
ob_bloco_dungeon_wall_4735_1057_z44.parent = ob_parede_externa_leste_x4735_y1055_1073
ob_bloco_dungeon_wall_4735_1057_z44.matrix_parent_inverse = Matrix(((1.0, -0.0, 0.0, -3.5), (-0.0, 1.0, -0.0, 0.0), (0.0, -0.0, 1.0, -0.0), (-0.0, 0.0, -0.0, 1.0)))
ob_bloco_dungeon_wall_4735_1057_z44.location = (3.175, -7.0, 4.08)
ob_bloco_dungeon_wall_4735_1058_z44.parent = ob_parede_externa_leste_x4735_y1055_1073
ob_bloco_dungeon_wall_4735_1058_z44.matrix_parent_inverse = Matrix(((1.0, -0.0, 0.0, -3.5), (-0.0, 1.0, -0.0, 0.0), (0.0, -0.0, 1.0, -0.0), (-0.0, 0.0, -0.0, 1.0)))
ob_bloco_dungeon_wall_4735_1058_z44.location = (3.175, -6.0, 4.08)
ob_bloco_dungeon_wall_4735_1059_z44.parent = ob_parede_externa_leste_x4735_y1055_1073
ob_bloco_dungeon_wall_4735_1059_z44.matrix_parent_inverse = Matrix(((1.0, -0.0, 0.0, -3.5), (-0.0, 1.0, -0.0, 0.0), (0.0, -0.0, 1.0, -0.0), (-0.0, 0.0, -0.0, 1.0)))
ob_bloco_dungeon_wall_4735_1059_z44.location = (3.175, -5.0, 4.08)
ob_bloco_dungeon_wall_4735_1060_z44.parent = ob_parede_externa_leste_x4735_y1055_1073
ob_bloco_dungeon_wall_4735_1060_z44.matrix_parent_inverse = Matrix(((1.0, -0.0, 0.0, -3.5), (-0.0, 1.0, -0.0, 0.0), (0.0, -0.0, 1.0, -0.0), (-0.0, 0.0, -0.0, 1.0)))
ob_bloco_dungeon_wall_4735_1060_z44.location = (3.175, -4.0, 4.08)
ob_bloco_dungeon_wall_4735_1061_z44.parent = ob_parede_externa_leste_x4735_y1055_1073
ob_bloco_dungeon_wall_4735_1061_z44.matrix_parent_inverse = Matrix(((1.0, -0.0, 0.0, -3.5), (-0.0, 1.0, -0.0, 0.0), (0.0, -0.0, 1.0, -0.0), (-0.0, 0.0, -0.0, 1.0)))
ob_bloco_dungeon_wall_4735_1061_z44.location = (3.175, -3.0, 4.08)
ob_bloco_dungeon_wall_4735_1062_z44.parent = ob_parede_externa_leste_x4735_y1055_1073
ob_bloco_dungeon_wall_4735_1062_z44.matrix_parent_inverse = Matrix(((1.0, -0.0, 0.0, -3.5), (-0.0, 1.0, -0.0, 0.0), (0.0, -0.0, 1.0, -0.0), (-0.0, 0.0, -0.0, 1.0)))
ob_bloco_dungeon_wall_4735_1062_z44.location = (3.175, -2.0, 4.08)
ob_bloco_dungeon_wall_4735_1063_z21.parent = ob_parede_externa_leste_x4735_y1055_1073
ob_bloco_dungeon_wall_4735_1063_z21.matrix_parent_inverse = Matrix(((1.0, -0.0, 0.0, -3.5), (-0.0, 1.0, -0.0, 0.0), (0.0, -0.0, 1.0, -0.0), (-0.0, 0.0, -0.0, 1.0)))
ob_bloco_dungeon_wall_4735_1063_z21.location = (3.175, -1.0, 1.32)
ob_bloco_dungeon_wall_4735_1063_z44.parent = ob_parede_externa_leste_x4735_y1055_1073
ob_bloco_dungeon_wall_4735_1063_z44.matrix_parent_inverse = Matrix(((1.0, -0.0, 0.0, -3.5), (-0.0, 1.0, -0.0, 0.0), (0.0, -0.0, 1.0, -0.0), (-0.0, 0.0, -0.0, 1.0)))
ob_bloco_dungeon_wall_4735_1063_z44.location = (3.175, -1.0, 4.08)
ob_bloco_dungeon_wall_4735_1064_z22.parent = ob_parede_externa_leste_x4735_y1055_1073
ob_bloco_dungeon_wall_4735_1064_z22.matrix_parent_inverse = Matrix(((1.0, -0.0, 0.0, -3.5), (-0.0, 1.0, -0.0, 0.0), (0.0, -0.0, 1.0, -0.0), (-0.0, 0.0, -0.0, 1.0)))
ob_bloco_dungeon_wall_4735_1064_z22.location = (3.175, 0.0, 1.44)
ob_bloco_dungeon_wall_4735_1064_z44.parent = ob_parede_externa_leste_x4735_y1055_1073
ob_bloco_dungeon_wall_4735_1064_z44.matrix_parent_inverse = Matrix(((1.0, -0.0, 0.0, -3.5), (-0.0, 1.0, -0.0, 0.0), (0.0, -0.0, 1.0, -0.0), (-0.0, 0.0, -0.0, 1.0)))
ob_bloco_dungeon_wall_4735_1064_z44.location = (3.175, 0.0, 4.08)
ob_bloco_dungeon_wall_4735_1065_z22.parent = ob_parede_externa_leste_x4735_y1055_1073
ob_bloco_dungeon_wall_4735_1065_z22.matrix_parent_inverse = Matrix(((1.0, -0.0, 0.0, -3.5), (-0.0, 1.0, -0.0, 0.0), (0.0, -0.0, 1.0, -0.0), (-0.0, 0.0, -0.0, 1.0)))
ob_bloco_dungeon_wall_4735_1065_z22.location = (3.175, 1.0, 1.44)
ob_bloco_dungeon_wall_4735_1065_z44.parent = ob_parede_externa_leste_x4735_y1055_1073
ob_bloco_dungeon_wall_4735_1065_z44.matrix_parent_inverse = Matrix(((1.0, -0.0, 0.0, -3.5), (-0.0, 1.0, -0.0, 0.0), (0.0, -0.0, 1.0, -0.0), (-0.0, 0.0, -0.0, 1.0)))
ob_bloco_dungeon_wall_4735_1065_z44.location = (3.175, 1.0, 4.08)
ob_bloco_dungeon_wall_4735_1066_z22.parent = ob_parede_externa_leste_x4735_y1055_1073
ob_bloco_dungeon_wall_4735_1066_z22.matrix_parent_inverse = Matrix(((1.0, -0.0, 0.0, -3.5), (-0.0, 1.0, -0.0, 0.0), (0.0, -0.0, 1.0, -0.0), (-0.0, 0.0, -0.0, 1.0)))
ob_bloco_dungeon_wall_4735_1066_z22.location = (3.175, 2.0, 1.44)
ob_bloco_dungeon_wall_4735_1066_z44.parent = ob_parede_externa_leste_x4735_y1055_1073
ob_bloco_dungeon_wall_4735_1066_z44.matrix_parent_inverse = Matrix(((1.0, -0.0, 0.0, -3.5), (-0.0, 1.0, -0.0, 0.0), (0.0, -0.0, 1.0, -0.0), (-0.0, 0.0, -0.0, 1.0)))
ob_bloco_dungeon_wall_4735_1066_z44.location = (3.175, 2.0, 4.08)
ob_bloco_dungeon_wall_4735_1067_z22.parent = ob_parede_externa_leste_x4735_y1055_1073
ob_bloco_dungeon_wall_4735_1067_z22.matrix_parent_inverse = Matrix(((1.0, -0.0, 0.0, -3.5), (-0.0, 1.0, -0.0, 0.0), (0.0, -0.0, 1.0, -0.0), (-0.0, 0.0, -0.0, 1.0)))
ob_bloco_dungeon_wall_4735_1067_z22.location = (3.175, 3.0, 1.44)
ob_bloco_dungeon_wall_4735_1067_z44.parent = ob_parede_externa_leste_x4735_y1055_1073
ob_bloco_dungeon_wall_4735_1067_z44.matrix_parent_inverse = Matrix(((1.0, -0.0, 0.0, -3.5), (-0.0, 1.0, -0.0, 0.0), (0.0, -0.0, 1.0, -0.0), (-0.0, 0.0, -0.0, 1.0)))
ob_bloco_dungeon_wall_4735_1067_z44.location = (3.175, 3.0, 4.08)
ob_bloco_dungeon_wall_4735_1068_z22.parent = ob_parede_externa_leste_x4735_y1055_1073
ob_bloco_dungeon_wall_4735_1068_z22.matrix_parent_inverse = Matrix(((1.0, -0.0, 0.0, -3.5), (-0.0, 1.0, -0.0, 0.0), (0.0, -0.0, 1.0, -0.0), (-0.0, 0.0, -0.0, 1.0)))
ob_bloco_dungeon_wall_4735_1068_z22.location = (3.175, 4.0, 1.44)
ob_bloco_dungeon_wall_4735_1068_z44.parent = ob_parede_externa_leste_x4735_y1055_1073
ob_bloco_dungeon_wall_4735_1068_z44.matrix_parent_inverse = Matrix(((1.0, -0.0, 0.0, -3.5), (-0.0, 1.0, -0.0, 0.0), (0.0, -0.0, 1.0, -0.0), (-0.0, 0.0, -0.0, 1.0)))
ob_bloco_dungeon_wall_4735_1068_z44.location = (3.175, 4.0, 4.08)
ob_bloco_dungeon_wall_4735_1069_z22.parent = ob_parede_externa_leste_x4735_y1055_1073
ob_bloco_dungeon_wall_4735_1069_z22.matrix_parent_inverse = Matrix(((1.0, -0.0, 0.0, -3.5), (-0.0, 1.0, -0.0, 0.0), (0.0, -0.0, 1.0, -0.0), (-0.0, 0.0, -0.0, 1.0)))
ob_bloco_dungeon_wall_4735_1069_z22.location = (3.175, 5.0, 1.44)
ob_bloco_dungeon_wall_4735_1069_z44.parent = ob_parede_externa_leste_x4735_y1055_1073
ob_bloco_dungeon_wall_4735_1069_z44.matrix_parent_inverse = Matrix(((1.0, -0.0, 0.0, -3.5), (-0.0, 1.0, -0.0, 0.0), (0.0, -0.0, 1.0, -0.0), (-0.0, 0.0, -0.0, 1.0)))
ob_bloco_dungeon_wall_4735_1069_z44.location = (3.175, 5.0, 4.08)
ob_bloco_dungeon_wall_4735_1070_z22.parent = ob_parede_externa_leste_x4735_y1055_1073
ob_bloco_dungeon_wall_4735_1070_z22.matrix_parent_inverse = Matrix(((1.0, -0.0, 0.0, -3.5), (-0.0, 1.0, -0.0, 0.0), (0.0, -0.0, 1.0, -0.0), (-0.0, 0.0, -0.0, 1.0)))
ob_bloco_dungeon_wall_4735_1070_z22.location = (3.175, 6.0, 1.44)
ob_bloco_dungeon_wall_4735_1070_z44.parent = ob_parede_externa_leste_x4735_y1055_1073
ob_bloco_dungeon_wall_4735_1070_z44.matrix_parent_inverse = Matrix(((1.0, -0.0, 0.0, -3.5), (-0.0, 1.0, -0.0, 0.0), (0.0, -0.0, 1.0, -0.0), (-0.0, 0.0, -0.0, 1.0)))
ob_bloco_dungeon_wall_4735_1070_z44.location = (3.175, 6.0, 4.08)
ob_bloco_dungeon_wall_4735_1071_z22.parent = ob_parede_externa_leste_x4735_y1055_1073
ob_bloco_dungeon_wall_4735_1071_z22.matrix_parent_inverse = Matrix(((1.0, -0.0, 0.0, -3.5), (-0.0, 1.0, -0.0, 0.0), (0.0, -0.0, 1.0, -0.0), (-0.0, 0.0, -0.0, 1.0)))
ob_bloco_dungeon_wall_4735_1071_z22.location = (3.175, 7.0, 1.44)
ob_bloco_dungeon_wall_4735_1071_z44.parent = ob_parede_externa_leste_x4735_y1055_1073
ob_bloco_dungeon_wall_4735_1071_z44.matrix_parent_inverse = Matrix(((1.0, -0.0, 0.0, -3.5), (-0.0, 1.0, -0.0, 0.0), (0.0, -0.0, 1.0, -0.0), (-0.0, 0.0, -0.0, 1.0)))
ob_bloco_dungeon_wall_4735_1071_z44.location = (3.175, 7.0, 4.08)
ob_bloco_dungeon_wall_4735_1072_z22.parent = ob_parede_externa_leste_x4735_y1055_1073
ob_bloco_dungeon_wall_4735_1072_z22.matrix_parent_inverse = Matrix(((1.0, -0.0, 0.0, -3.5), (-0.0, 1.0, -0.0, 0.0), (0.0, -0.0, 1.0, -0.0), (-0.0, 0.0, -0.0, 1.0)))
ob_bloco_dungeon_wall_4735_1072_z22.location = (3.175, 8.0, 1.44)
ob_bloco_dungeon_wall_4735_1073_z22.parent = ob_parede_externa_leste_x4735_y1055_1073
ob_bloco_dungeon_wall_4735_1073_z22.matrix_parent_inverse = Matrix(((1.0, -0.0, 0.0, -3.5), (-0.0, 1.0, -0.0, 0.0), (0.0, -0.0, 1.0, -0.0), (-0.0, 0.0, -0.0, 1.0)))
ob_bloco_dungeon_wall_4735_1073_z22.location = (3.175, 9.0, 1.44)
ob_parede_interna_ew_02_y1055_x4729_4734.location = (0.0, -9.0, 2.76)
ob_parede_interna_ew_02_y1055_x4729_4734.empty_display_type = 'CUBE'
ob_bloco_dungeon_wall_4729_1055_z44.parent = ob_parede_interna_ew_02_y1055_x4729_4734
ob_bloco_dungeon_wall_4729_1055_z44.matrix_parent_inverse = Matrix(((1.0, -0.0, 0.0, -0.0), (-0.0, 1.0, -0.0, 9.0), (0.0, -0.0, 1.0, -2.76), (-0.0, 0.0, -0.0, 1.0)))
ob_bloco_dungeon_wall_4729_1055_z44.location = (-2.5, -9.325, 4.08)
ob_bloco_dungeon_wall_4730_1055_z44.parent = ob_parede_interna_ew_02_y1055_x4729_4734
ob_bloco_dungeon_wall_4730_1055_z44.matrix_parent_inverse = Matrix(((1.0, -0.0, 0.0, -0.0), (-0.0, 1.0, -0.0, 9.0), (0.0, -0.0, 1.0, -2.76), (-0.0, 0.0, -0.0, 1.0)))
ob_bloco_dungeon_wall_4730_1055_z44.location = (-1.5, -9.325, 4.08)
ob_bloco_dungeon_wall_4731_1055_z44.parent = ob_parede_interna_ew_02_y1055_x4729_4734
ob_bloco_dungeon_wall_4731_1055_z44.matrix_parent_inverse = Matrix(((1.0, -0.0, 0.0, -0.0), (-0.0, 1.0, -0.0, 9.0), (0.0, -0.0, 1.0, -2.76), (-0.0, 0.0, -0.0, 1.0)))
ob_bloco_dungeon_wall_4731_1055_z44.location = (-0.5, -9.325, 4.08)
ob_bloco_dungeon_wall_4732_1055_z44.parent = ob_parede_interna_ew_02_y1055_x4729_4734
ob_bloco_dungeon_wall_4732_1055_z44.matrix_parent_inverse = Matrix(((1.0, -0.0, 0.0, -0.0), (-0.0, 1.0, -0.0, 9.0), (0.0, -0.0, 1.0, -2.76), (-0.0, 0.0, -0.0, 1.0)))
ob_bloco_dungeon_wall_4732_1055_z44.location = (0.5, -9.325, 4.08)
ob_bloco_dungeon_wall_4733_1055_z44.parent = ob_parede_interna_ew_02_y1055_x4729_4734
ob_bloco_dungeon_wall_4733_1055_z44.matrix_parent_inverse = Matrix(((1.0, -0.0, 0.0, -0.0), (-0.0, 1.0, -0.0, 9.0), (0.0, -0.0, 1.0, -2.76), (-0.0, 0.0, -0.0, 1.0)))
ob_bloco_dungeon_wall_4733_1055_z44.location = (1.5, -9.325, 4.08)
ob_bloco_dungeon_wall_4734_1055_z44.parent = ob_parede_interna_ew_02_y1055_x4729_4734
ob_bloco_dungeon_wall_4734_1055_z44.matrix_parent_inverse = Matrix(((1.0, -0.0, 0.0, -0.0), (-0.0, 1.0, -0.0, 9.0), (0.0, -0.0, 1.0, -2.76), (-0.0, 0.0, -0.0, 1.0)))
ob_bloco_dungeon_wall_4734_1055_z44.location = (2.5, -9.325, 4.08)
ob_parede_interna_ew_03_y1071_x4729_4734.location = (0.0, 7.0, 0.12)
ob_parede_interna_ew_03_y1071_x4729_4734.empty_display_type = 'CUBE'
ob_bloco_dungeon_wall_4729_1071_z22.parent = ob_parede_interna_ew_03_y1071_x4729_4734
ob_bloco_dungeon_wall_4729_1071_z22.matrix_parent_inverse = Matrix(((1.0, -0.0, 0.0, -0.0), (-0.0, 1.0, -0.0, -7.0), (0.0, -0.0, 1.0, -0.12), (-0.0, 0.0, -0.0, 1.0)))
ob_bloco_dungeon_wall_4729_1071_z22.location = (-2.5, 6.675, 1.44)
ob_bloco_dungeon_wall_4730_1071_z22.parent = ob_parede_interna_ew_03_y1071_x4729_4734
ob_bloco_dungeon_wall_4730_1071_z22.matrix_parent_inverse = Matrix(((1.0, -0.0, 0.0, -0.0), (-0.0, 1.0, -0.0, -7.0), (0.0, -0.0, 1.0, -0.12), (-0.0, 0.0, -0.0, 1.0)))
ob_bloco_dungeon_wall_4730_1071_z22.location = (-1.5, 6.675, 1.44)
ob_bloco_dungeon_wall_4731_1071_z22.parent = ob_parede_interna_ew_03_y1071_x4729_4734
ob_bloco_dungeon_wall_4731_1071_z22.matrix_parent_inverse = Matrix(((1.0, -0.0, 0.0, -0.0), (-0.0, 1.0, -0.0, -7.0), (0.0, -0.0, 1.0, -0.12), (-0.0, 0.0, -0.0, 1.0)))
ob_bloco_dungeon_wall_4731_1071_z22.location = (-0.5, 6.675, 1.44)
ob_bloco_dungeon_wall_4732_1071_z22.parent = ob_parede_interna_ew_03_y1071_x4729_4734
ob_bloco_dungeon_wall_4732_1071_z22.matrix_parent_inverse = Matrix(((1.0, -0.0, 0.0, -0.0), (-0.0, 1.0, -0.0, -7.0), (0.0, -0.0, 1.0, -0.12), (-0.0, 0.0, -0.0, 1.0)))
ob_bloco_dungeon_wall_4732_1071_z22.location = (0.5, 6.675, 1.44)
ob_bloco_dungeon_wall_4733_1071_z22.parent = ob_parede_interna_ew_03_y1071_x4729_4734
ob_bloco_dungeon_wall_4733_1071_z22.matrix_parent_inverse = Matrix(((1.0, -0.0, 0.0, -0.0), (-0.0, 1.0, -0.0, -7.0), (0.0, -0.0, 1.0, -0.12), (-0.0, 0.0, -0.0, 1.0)))
ob_bloco_dungeon_wall_4733_1071_z22.location = (1.5, 6.675, 1.44)
ob_bloco_dungeon_wall_4734_1071_z22.parent = ob_parede_interna_ew_03_y1071_x4729_4734
ob_bloco_dungeon_wall_4734_1071_z22.matrix_parent_inverse = Matrix(((1.0, -0.0, 0.0, -0.0), (-0.0, 1.0, -0.0, -7.0), (0.0, -0.0, 1.0, -0.12), (-0.0, 0.0, -0.0, 1.0)))
ob_bloco_dungeon_wall_4734_1071_z22.location = (2.5, 6.675, 1.44)

# ---- collection membership
col_01_paredes_externas.objects.link(ob_parede_externa_norte_y1054_x4728_4728)
col_01_paredes_externas.objects.link(ob_bloco_wall_torch_4728_1054_z44)
col_01_paredes_externas.objects.link(ob_parede_externa_sul_y1074_x4735_4735)
col_01_paredes_externas.objects.link(ob_bloco_dungeon_wall_4735_1074_z22)
col_01_paredes_externas.objects.link(ob_parede_externa_oeste_x4728_y1055_1055)
col_01_paredes_externas.objects.link(ob_bloco_dungeon_wall_4728_1055_z44)
col_01_paredes_externas.objects.link(ob_parede_externa_oeste_x4728_y1071_1071)
col_01_paredes_externas.objects.link(ob_bloco_dungeon_wall_4728_1071_z22)
col_01_paredes_externas.objects.link(ob_parede_externa_leste_x4735_y1055_1073)
col_01_paredes_externas.objects.link(ob_bloco_dungeon_wall_4735_1055_z44)
col_01_paredes_externas.objects.link(ob_bloco_dungeon_wall_4735_1056_z44)
col_01_paredes_externas.objects.link(ob_bloco_dungeon_wall_4735_1057_z44)
col_01_paredes_externas.objects.link(ob_bloco_dungeon_wall_4735_1058_z44)
col_01_paredes_externas.objects.link(ob_bloco_dungeon_wall_4735_1059_z44)
col_01_paredes_externas.objects.link(ob_bloco_dungeon_wall_4735_1060_z44)
col_01_paredes_externas.objects.link(ob_bloco_dungeon_wall_4735_1061_z44)
col_01_paredes_externas.objects.link(ob_bloco_dungeon_wall_4735_1062_z44)
col_01_paredes_externas.objects.link(ob_bloco_dungeon_wall_4735_1063_z21)
col_01_paredes_externas.objects.link(ob_bloco_dungeon_wall_4735_1063_z44)
col_01_paredes_externas.objects.link(ob_bloco_dungeon_wall_4735_1064_z22)
col_01_paredes_externas.objects.link(ob_bloco_dungeon_wall_4735_1064_z44)
col_01_paredes_externas.objects.link(ob_bloco_dungeon_wall_4735_1065_z22)
col_01_paredes_externas.objects.link(ob_bloco_dungeon_wall_4735_1065_z44)
col_01_paredes_externas.objects.link(ob_bloco_dungeon_wall_4735_1066_z22)
col_01_paredes_externas.objects.link(ob_bloco_dungeon_wall_4735_1066_z44)
col_01_paredes_externas.objects.link(ob_bloco_dungeon_wall_4735_1067_z22)
col_01_paredes_externas.objects.link(ob_bloco_dungeon_wall_4735_1067_z44)
col_01_paredes_externas.objects.link(ob_bloco_dungeon_wall_4735_1068_z22)
col_01_paredes_externas.objects.link(ob_bloco_dungeon_wall_4735_1068_z44)
col_01_paredes_externas.objects.link(ob_bloco_dungeon_wall_4735_1069_z22)
col_01_paredes_externas.objects.link(ob_bloco_dungeon_wall_4735_1069_z44)
col_01_paredes_externas.objects.link(ob_bloco_dungeon_wall_4735_1070_z22)
col_01_paredes_externas.objects.link(ob_bloco_dungeon_wall_4735_1070_z44)
col_01_paredes_externas.objects.link(ob_bloco_dungeon_wall_4735_1071_z22)
col_01_paredes_externas.objects.link(ob_bloco_dungeon_wall_4735_1071_z44)
col_01_paredes_externas.objects.link(ob_bloco_dungeon_wall_4735_1072_z22)
col_01_paredes_externas.objects.link(ob_bloco_dungeon_wall_4735_1073_z22)
col_02_paredes_internas.objects.link(ob_parede_interna_ew_02_y1055_x4729_4734)
col_02_paredes_internas.objects.link(ob_bloco_dungeon_wall_4729_1055_z44)
col_02_paredes_internas.objects.link(ob_bloco_dungeon_wall_4730_1055_z44)
col_02_paredes_internas.objects.link(ob_bloco_dungeon_wall_4731_1055_z44)
col_02_paredes_internas.objects.link(ob_bloco_dungeon_wall_4732_1055_z44)
col_02_paredes_internas.objects.link(ob_bloco_dungeon_wall_4733_1055_z44)
col_02_paredes_internas.objects.link(ob_bloco_dungeon_wall_4734_1055_z44)
col_02_paredes_internas.objects.link(ob_parede_interna_ew_03_y1071_x4729_4734)
col_02_paredes_internas.objects.link(ob_bloco_dungeon_wall_4729_1071_z22)
col_02_paredes_internas.objects.link(ob_bloco_dungeon_wall_4730_1071_z22)
col_02_paredes_internas.objects.link(ob_bloco_dungeon_wall_4731_1071_z22)
col_02_paredes_internas.objects.link(ob_bloco_dungeon_wall_4732_1071_z22)
col_02_paredes_internas.objects.link(ob_bloco_dungeon_wall_4733_1071_z22)
col_02_paredes_internas.objects.link(ob_bloco_dungeon_wall_4734_1071_z22)

# ---- scene / render settings (as saved in the file)
scene.frame_start = 1; scene.frame_end = 250; scene.frame_set(1)
scene.render.engine = 'BLENDER_EEVEE_NEXT'
scene.render.bake_bias = 0.0
scene.render.bake_samples = 0
scene.cycles.sampling_pattern = 'TABULATED_SOBOL'
scene.eevee.use_volume_custom_range = False
bpy.context.view_layer.update()

# ---- added for rendering (the .blend has no active camera and no usable light): camera, sun + grey world if the file has none
cam_auto = bpy.data.cameras.new('AutoCamera')
cam_auto.lens = 50.0
cam_auto.sensor_width = 36.0
cam_auto.clip_end = 1000.0
ob_auto_camera = bpy.data.objects.new('AutoCamera', cam_auto)
scene.collection.objects.link(ob_auto_camera)
ob_auto_camera.location = (20.8388, -25.3315, 19.371)
ob_auto_camera.rotation_euler = (1.09748, -7.21219e-08, 0.694738)
scene.camera = ob_auto_camera
light_auto_sun = bpy.data.lights.new('AutoSun', 'SUN')
light_auto_sun.energy = 3.0
light_auto_sun.angle = 0.0523599
ob_auto_sun = bpy.data.objects.new('AutoSun', light_auto_sun)
scene.collection.objects.link(ob_auto_sun)
ob_auto_sun.rotation_euler = (0.872665, 0.174533, 0.523599)
if scene.world is None:
    world_auto = bpy.data.worlds.new('AutoWorld')
    world_auto.color = (0.3, 0.3, 0.3)
    scene.world = world_auto
bpy.context.view_layer.update()
